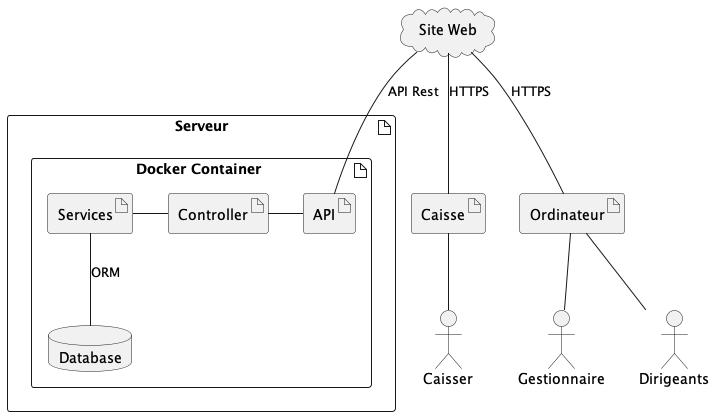

The diagram above was rendered by PlantUML. Its source (embedded in the PNG):
@startuml Deployment View
actor Caisser as car
actor Gestionnaire as ge
actor Dirigeants as di


cloud "Site Web" as sw

artifact Caisse as ca
artifact Ordinateur as or

artifact Serveur {
    artifact "Docker Container " {
        artifact API as api
        artifact Controller as co
        artifact Services as se
        database Database as db
    }
}

co - api
se - co
se -- db : "ORM"

sw -- api : "API Rest"

sw -- or : "HTTPS"
sw -- ca : "HTTPS"

ca -- car
or -- ge
or -- di

@enduml